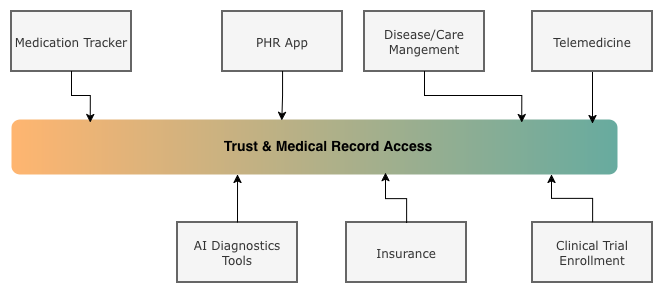

The diagram above was exported from draw.io. Its source (the exported page's mxGraphModel, read from the mxfile embedded in the PNG):
<mxGraphModel dx="1558" dy="1134" grid="0" gridSize="10" guides="1" tooltips="1" connect="1" arrows="1" fold="1" page="0" pageScale="1" pageWidth="850" pageHeight="1100" math="0" shadow="0">
  <root>
    <mxCell id="0" />
    <mxCell id="1" parent="0" />
    <mxCell id="5vrZyNKGNLyCV-hyBL6t-1" value="PHR App" style="rounded=0;whiteSpace=wrap;html=1;fillColor=#f5f5f5;fontColor=#333333;strokeColor=#666666;strokeWidth=2;fontFamily=Verdana;" vertex="1" parent="1">
      <mxGeometry x="-219" y="-87" width="120" height="60" as="geometry" />
    </mxCell>
    <mxCell id="5vrZyNKGNLyCV-hyBL6t-5" value="" style="rounded=1;whiteSpace=wrap;html=1;fillColor=#67AB9F;strokeColor=none;gradientColor=#FFB570;gradientDirection=west;" vertex="1" parent="1">
      <mxGeometry x="-430" y="21" width="606" height="55" as="geometry" />
    </mxCell>
    <mxCell id="5vrZyNKGNLyCV-hyBL6t-6" value="Medication Tracker" style="rounded=0;whiteSpace=wrap;html=1;fillColor=#f5f5f5;fontColor=#333333;strokeColor=#666666;strokeWidth=2;fontFamily=Verdana;" vertex="1" parent="1">
      <mxGeometry x="-430" y="-87" width="120" height="60" as="geometry" />
    </mxCell>
    <mxCell id="5vrZyNKGNLyCV-hyBL6t-7" value="Disease/Care Mangement" style="rounded=0;whiteSpace=wrap;html=1;fillColor=#f5f5f5;fontColor=#333333;strokeColor=#666666;strokeWidth=2;fontFamily=Verdana;" vertex="1" parent="1">
      <mxGeometry x="-77" y="-87" width="120" height="60" as="geometry" />
    </mxCell>
    <mxCell id="5vrZyNKGNLyCV-hyBL6t-16" style="edgeStyle=orthogonalEdgeStyle;rounded=0;orthogonalLoop=1;jettySize=auto;html=1;exitX=0.5;exitY=1;exitDx=0;exitDy=0;" edge="1" parent="1" source="5vrZyNKGNLyCV-hyBL6t-8">
      <mxGeometry relative="1" as="geometry">
        <mxPoint x="151" y="25" as="targetPoint" />
      </mxGeometry>
    </mxCell>
    <mxCell id="5vrZyNKGNLyCV-hyBL6t-8" value="Telemedicine" style="rounded=0;whiteSpace=wrap;html=1;fillColor=#f5f5f5;fontColor=#333333;strokeColor=#666666;strokeWidth=2;fontFamily=Verdana;" vertex="1" parent="1">
      <mxGeometry x="91" y="-87" width="120" height="60" as="geometry" />
    </mxCell>
    <mxCell id="5vrZyNKGNLyCV-hyBL6t-10" value="Insurance" style="rounded=0;whiteSpace=wrap;html=1;fillColor=#f5f5f5;fontColor=#333333;strokeColor=#666666;strokeWidth=2;fontFamily=Verdana;" vertex="1" parent="1">
      <mxGeometry x="-95" y="124" width="120" height="60" as="geometry" />
    </mxCell>
    <mxCell id="5vrZyNKGNLyCV-hyBL6t-12" value="Clinical Trial Enrollment" style="rounded=0;whiteSpace=wrap;html=1;fillColor=#f5f5f5;fontColor=#333333;strokeColor=#666666;strokeWidth=2;fontFamily=Verdana;" vertex="1" parent="1">
      <mxGeometry x="91" y="124" width="120" height="60" as="geometry" />
    </mxCell>
    <mxCell id="5vrZyNKGNLyCV-hyBL6t-13" value="AI Diagnostics Tools" style="rounded=0;whiteSpace=wrap;html=1;fillColor=#f5f5f5;fontColor=#333333;strokeColor=#666666;strokeWidth=2;fontFamily=Verdana;" vertex="1" parent="1">
      <mxGeometry x="-264" y="124" width="120" height="60" as="geometry" />
    </mxCell>
    <mxCell id="5vrZyNKGNLyCV-hyBL6t-19" style="edgeStyle=orthogonalEdgeStyle;rounded=0;orthogonalLoop=1;jettySize=auto;html=1;exitX=0.5;exitY=0;exitDx=0;exitDy=0;entryX=0.891;entryY=1;entryDx=0;entryDy=0;entryPerimeter=0;" edge="1" parent="1" source="5vrZyNKGNLyCV-hyBL6t-12" target="5vrZyNKGNLyCV-hyBL6t-5">
      <mxGeometry relative="1" as="geometry" />
    </mxCell>
    <mxCell id="5vrZyNKGNLyCV-hyBL6t-20" style="edgeStyle=orthogonalEdgeStyle;rounded=0;orthogonalLoop=1;jettySize=auto;html=1;exitX=0.5;exitY=1;exitDx=0;exitDy=0;entryX=0.842;entryY=0.055;entryDx=0;entryDy=0;entryPerimeter=0;" edge="1" parent="1" source="5vrZyNKGNLyCV-hyBL6t-7" target="5vrZyNKGNLyCV-hyBL6t-5">
      <mxGeometry relative="1" as="geometry" />
    </mxCell>
    <mxCell id="5vrZyNKGNLyCV-hyBL6t-22" style="edgeStyle=orthogonalEdgeStyle;rounded=0;orthogonalLoop=1;jettySize=auto;html=1;exitX=0.5;exitY=1;exitDx=0;exitDy=0;entryX=0.13;entryY=0.055;entryDx=0;entryDy=0;entryPerimeter=0;" edge="1" parent="1" source="5vrZyNKGNLyCV-hyBL6t-6" target="5vrZyNKGNLyCV-hyBL6t-5">
      <mxGeometry relative="1" as="geometry" />
    </mxCell>
    <mxCell id="5vrZyNKGNLyCV-hyBL6t-23" style="edgeStyle=orthogonalEdgeStyle;rounded=0;orthogonalLoop=1;jettySize=auto;html=1;exitX=0.5;exitY=0;exitDx=0;exitDy=0;entryX=0.617;entryY=0.964;entryDx=0;entryDy=0;entryPerimeter=0;" edge="1" parent="1" source="5vrZyNKGNLyCV-hyBL6t-10" target="5vrZyNKGNLyCV-hyBL6t-5">
      <mxGeometry relative="1" as="geometry" />
    </mxCell>
    <mxCell id="5vrZyNKGNLyCV-hyBL6t-25" style="edgeStyle=orthogonalEdgeStyle;rounded=0;orthogonalLoop=1;jettySize=auto;html=1;exitX=0.5;exitY=1;exitDx=0;exitDy=0;entryX=0.446;entryY=0.018;entryDx=0;entryDy=0;entryPerimeter=0;" edge="1" parent="1" source="5vrZyNKGNLyCV-hyBL6t-1" target="5vrZyNKGNLyCV-hyBL6t-5">
      <mxGeometry relative="1" as="geometry" />
    </mxCell>
    <mxCell id="5vrZyNKGNLyCV-hyBL6t-26" value="Trust &amp;amp; Medical Record Access" style="text;html=1;whiteSpace=wrap;strokeColor=none;fillColor=none;align=center;verticalAlign=middle;rounded=0;textShadow=0;fontSize=14;fontStyle=1" vertex="1" parent="1">
      <mxGeometry x="-269" y="33.5" width="312" height="30" as="geometry" />
    </mxCell>
    <mxCell id="5vrZyNKGNLyCV-hyBL6t-27" style="edgeStyle=orthogonalEdgeStyle;rounded=0;orthogonalLoop=1;jettySize=auto;html=1;exitX=0.5;exitY=0;exitDx=0;exitDy=0;entryX=0.373;entryY=1;entryDx=0;entryDy=0;entryPerimeter=0;" edge="1" parent="1" source="5vrZyNKGNLyCV-hyBL6t-13" target="5vrZyNKGNLyCV-hyBL6t-5">
      <mxGeometry relative="1" as="geometry" />
    </mxCell>
  </root>
</mxGraphModel>